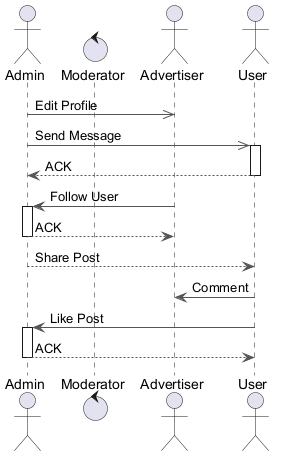

The diagram above was rendered by PlantUML. Its source (embedded in the PNG):
@startuml
skinparam backgroundColor #FFFFFF
skinparam classBackgroundColor #F1F8E9
skinparam classBorderColor #33691E
skinparam ArrowColor #555555
actor "Admin" as A
control "Moderator" as M
actor "Advertiser" as A2
actor "User" as U
A ->> A2 : Edit Profile
A ->> U : Send Message
activate U
U --> A : ACK
deactivate U
A2 -> A : Follow User
activate A
A --> A2 : ACK
deactivate A
A --> U : Share Post
U -> A2 : Comment
U -> A : Like Post
activate A
A --> U : ACK
deactivate A
@enduml